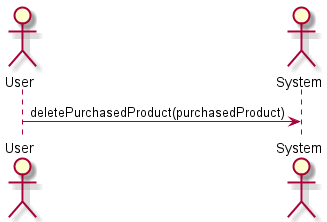

The diagram above was rendered by PlantUML. Its source (embedded in the PNG):
@startuml delete_purchased_product

skinparam backgroundColor #FFFFFF


actor User
actor System


User -> System: deletePurchasedProduct(purchasedProduct)
@enduml